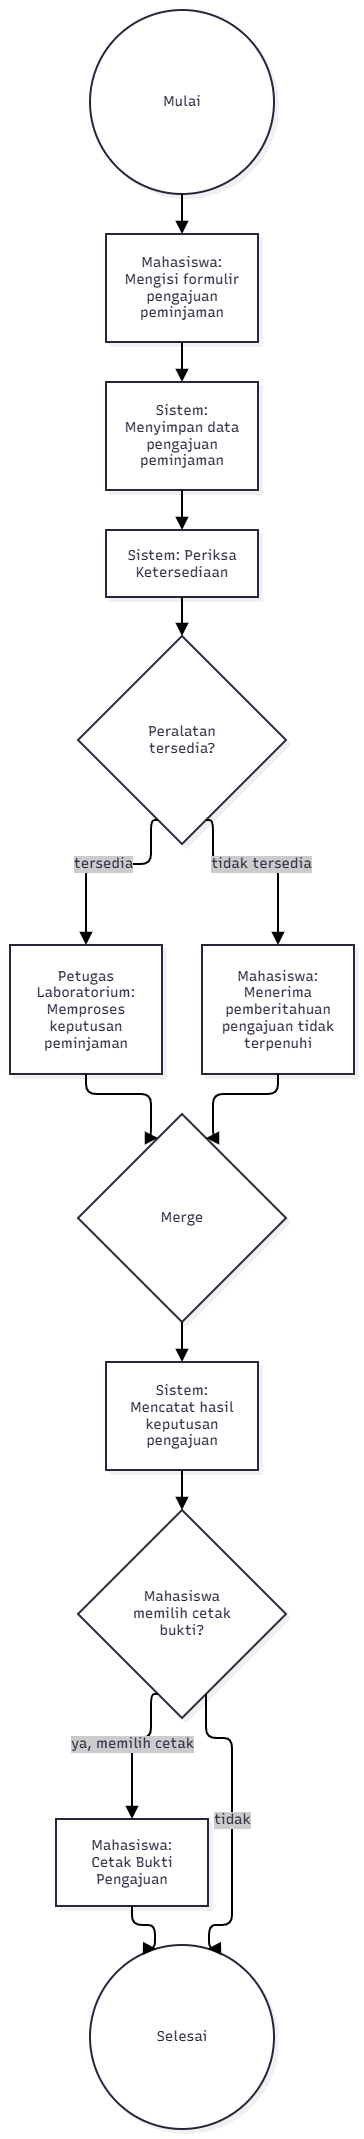

The diagram above was exported from draw.io. Its source (the exported page's mxGraphModel, read from the mxfile embedded in the PNG):
<mxGraphModel dx="2130" dy="1170" grid="1" gridSize="10" guides="1" tooltips="1" connect="1" arrows="1" fold="1" page="1" pageScale="1" pageWidth="850" pageHeight="1100" math="0" shadow="0">
  <root>
    <mxCell id="0" />
    <mxCell id="1" parent="0" />
    <UserObject label="" mermaidData="{&#10;  &quot;data&quot;: &quot;flowchart TD\n    A((Mulai)) --&gt; B[\&quot;Mahasiswa: Mengisi formulir pengajuan peminjaman\&quot;]\n    B --&gt; C[\&quot;Sistem: Menyimpan data pengajuan peminjaman\&quot;]\n    C --&gt; D[\&quot;Sistem: Periksa Ketersediaan\&quot;]\n    D --&gt; E{\&quot;Peralatan tersedia?\&quot;}\n\n    E --&gt;|tersedia| F[\&quot;Petugas Laboratorium: Memproses keputusan peminjaman\&quot;]\n    E --&gt;|tidak tersedia| G[\&quot;Mahasiswa: Menerima pemberitahuan pengajuan tidak terpenuhi\&quot;]\n\n    F --&gt; H{\&quot;Merge\&quot;}\n    G --&gt; H\n\n    H --&gt; I[\&quot;Sistem: Mencatat hasil keputusan pengajuan\&quot;]\n    I --&gt; J{\&quot;Mahasiswa memilih cetak bukti?\&quot;}\n\n    J --&gt;|ya, memilih cetak| K[\&quot;Mahasiswa: Cetak Bukti Pengajuan\&quot;]\n    J --&gt;|tidak| L((Selesai))\n    K --&gt; L&quot;,&#10;  &quot;config&quot;: null,&#10;  &quot;version&quot;: &quot;12&quot;&#10;}" id="ZosyBxriQbDMvFBLIH6r-1">
      <mxCell connectable="0" parent="1" style="group;transparentBounds=1;editIcon=1;lockedGroup=0;groupPadding=10;" vertex="1">
        <mxGeometry as="geometry" />
      </mxCell>
    </UserObject>
    <UserObject label="Mulai" mermaidId="n:A" mermaidBaseStyle="ellipse;html=1;aspect=fixed;strokeWidth=2;whiteSpace=wrap;fillColor=#ffffff;strokeColor=#28253D;fontColor=#28253D;fontFamily=Recursive;fontSize=14;shadow=1;shadowColor=#000000;shadowOffsetX=4;shadowOffsetY=4;shadowBlur=0;shadowOpacity=6;" mermaidBaseValue="Mulai" id="ZosyBxriQbDMvFBLIH6r-2">
      <mxCell parent="ZosyBxriQbDMvFBLIH6r-1" style="ellipse;html=1;aspect=fixed;strokeWidth=2;whiteSpace=wrap;fillColor=#ffffff;strokeColor=#28253D;fontColor=#28253D;fontFamily=Recursive;fontSize=14;shadow=1;shadowColor=#000000;shadowOffsetX=4;shadowOffsetY=4;shadowBlur=0;shadowOpacity=6;fontSource=https%3A%2F%2Ffonts.googleapis.com%2Fcss%3Ffamily%3DRecursive;" vertex="1">
        <mxGeometry height="184" width="184" x="333" y="120" as="geometry" />
      </mxCell>
    </UserObject>
    <UserObject label="Mahasiswa: Mengisi formulir pengajuan peminjaman" mermaidId="n:B" mermaidBaseStyle="html=1;whiteSpace=wrap;strokeWidth=2;fillColor=#ffffff;strokeColor=#28253D;fontColor=#28253D;fontFamily=Recursive;fontSize=14;shadow=1;shadowColor=#000000;shadowOffsetX=4;shadowOffsetY=4;shadowBlur=0;shadowOpacity=6;" mermaidBaseValue="Mahasiswa: Mengisi formulir pengajuan peminjaman" id="ZosyBxriQbDMvFBLIH6r-3">
      <mxCell parent="ZosyBxriQbDMvFBLIH6r-1" style="html=1;whiteSpace=wrap;strokeWidth=2;fillColor=#ffffff;strokeColor=#28253D;fontColor=#28253D;fontFamily=Recursive;fontSize=14;shadow=1;shadowColor=#000000;shadowOffsetX=4;shadowOffsetY=4;shadowBlur=0;shadowOpacity=6;labelWidth=120;fontSource=https%3A%2F%2Ffonts.googleapis.com%2Fcss%3Ffamily%3DRecursive;" vertex="1">
        <mxGeometry height="108" width="152" x="349" y="344" as="geometry" />
      </mxCell>
    </UserObject>
    <UserObject label="Sistem: Menyimpan data pengajuan peminjaman" mermaidId="n:C" mermaidBaseStyle="html=1;whiteSpace=wrap;strokeWidth=2;fillColor=#ffffff;strokeColor=#28253D;fontColor=#28253D;fontFamily=Recursive;fontSize=14;shadow=1;shadowColor=#000000;shadowOffsetX=4;shadowOffsetY=4;shadowBlur=0;shadowOpacity=6;" mermaidBaseValue="Sistem: Menyimpan data pengajuan peminjaman" id="ZosyBxriQbDMvFBLIH6r-4">
      <mxCell parent="ZosyBxriQbDMvFBLIH6r-1" style="html=1;whiteSpace=wrap;strokeWidth=2;fillColor=#ffffff;strokeColor=#28253D;fontColor=#28253D;fontFamily=Recursive;fontSize=14;shadow=1;shadowColor=#000000;shadowOffsetX=4;shadowOffsetY=4;shadowBlur=0;shadowOpacity=6;labelWidth=120;fontSource=https%3A%2F%2Ffonts.googleapis.com%2Fcss%3Ffamily%3DRecursive;" vertex="1">
        <mxGeometry height="108" width="152" x="349" y="492" as="geometry" />
      </mxCell>
    </UserObject>
    <UserObject label="Sistem: Periksa Ketersediaan" mermaidId="n:D" mermaidBaseStyle="html=1;whiteSpace=wrap;strokeWidth=2;fillColor=#ffffff;strokeColor=#28253D;fontColor=#28253D;fontFamily=Recursive;fontSize=14;shadow=1;shadowColor=#000000;shadowOffsetX=4;shadowOffsetY=4;shadowBlur=0;shadowOpacity=6;" mermaidBaseValue="Sistem: Periksa Ketersediaan" id="ZosyBxriQbDMvFBLIH6r-5">
      <mxCell parent="ZosyBxriQbDMvFBLIH6r-1" style="html=1;whiteSpace=wrap;strokeWidth=2;fillColor=#ffffff;strokeColor=#28253D;fontColor=#28253D;fontFamily=Recursive;fontSize=14;shadow=1;shadowColor=#000000;shadowOffsetX=4;shadowOffsetY=4;shadowBlur=0;shadowOpacity=6;labelWidth=120;fontSource=https%3A%2F%2Ffonts.googleapis.com%2Fcss%3Ffamily%3DRecursive;" vertex="1">
        <mxGeometry height="67" width="152" x="349" y="640" as="geometry" />
      </mxCell>
    </UserObject>
    <UserObject label="Peralatan tersedia?" mermaidId="n:E" mermaidBaseStyle="rhombus;html=1;strokeWidth=2;whiteSpace=wrap;fillColor=#ffffff;strokeColor=#28253D;fontColor=#28253D;fontFamily=Recursive;fontSize=14;shadow=1;shadowColor=#000000;shadowOffsetX=4;shadowOffsetY=4;shadowBlur=0;shadowOpacity=6;" mermaidBaseValue="Peralatan tersedia?" id="ZosyBxriQbDMvFBLIH6r-6">
      <mxCell parent="ZosyBxriQbDMvFBLIH6r-1" style="rhombus;html=1;strokeWidth=2;whiteSpace=wrap;fillColor=#ffffff;strokeColor=#28253D;fontColor=#28253D;fontFamily=Recursive;fontSize=14;shadow=1;shadowColor=#000000;shadowOffsetX=4;shadowOffsetY=4;shadowBlur=0;shadowOpacity=6;labelWidth=120;fontSource=https%3A%2F%2Ffonts.googleapis.com%2Fcss%3Ffamily%3DRecursive;" vertex="1">
        <mxGeometry height="208" width="208" x="321" y="746" as="geometry" />
      </mxCell>
    </UserObject>
    <UserObject label="Petugas Laboratorium: Memproses keputusan peminjaman" mermaidId="n:F" mermaidBaseStyle="html=1;whiteSpace=wrap;strokeWidth=2;fillColor=#ffffff;strokeColor=#28253D;fontColor=#28253D;fontFamily=Recursive;fontSize=14;shadow=1;shadowColor=#000000;shadowOffsetX=4;shadowOffsetY=4;shadowBlur=0;shadowOpacity=6;" mermaidBaseValue="Petugas Laboratorium: Memproses keputusan peminjaman" id="ZosyBxriQbDMvFBLIH6r-7">
      <mxCell parent="ZosyBxriQbDMvFBLIH6r-1" style="html=1;whiteSpace=wrap;strokeWidth=2;fillColor=#ffffff;strokeColor=#28253D;fontColor=#28253D;fontFamily=Recursive;fontSize=14;shadow=1;shadowColor=#000000;shadowOffsetX=4;shadowOffsetY=4;shadowBlur=0;shadowOpacity=6;labelWidth=120;fontSource=https%3A%2F%2Ffonts.googleapis.com%2Fcss%3Ffamily%3DRecursive;" vertex="1">
        <mxGeometry height="129" width="152" x="253" y="1055" as="geometry" />
      </mxCell>
    </UserObject>
    <UserObject label="Mahasiswa: Menerima pemberitahuan pengajuan tidak terpenuhi" mermaidId="n:G" mermaidBaseStyle="html=1;whiteSpace=wrap;strokeWidth=2;fillColor=#ffffff;strokeColor=#28253D;fontColor=#28253D;fontFamily=Recursive;fontSize=14;shadow=1;shadowColor=#000000;shadowOffsetX=4;shadowOffsetY=4;shadowBlur=0;shadowOpacity=6;" mermaidBaseValue="Mahasiswa: Menerima pemberitahuan pengajuan tidak terpenuhi" id="ZosyBxriQbDMvFBLIH6r-8">
      <mxCell parent="ZosyBxriQbDMvFBLIH6r-1" style="html=1;whiteSpace=wrap;strokeWidth=2;fillColor=#ffffff;strokeColor=#28253D;fontColor=#28253D;fontFamily=Recursive;fontSize=14;shadow=1;shadowColor=#000000;shadowOffsetX=4;shadowOffsetY=4;shadowBlur=0;shadowOpacity=6;labelWidth=120;fontSource=https%3A%2F%2Ffonts.googleapis.com%2Fcss%3Ffamily%3DRecursive;" vertex="1">
        <mxGeometry height="129" width="152" x="445" y="1055" as="geometry" />
      </mxCell>
    </UserObject>
    <UserObject label="Merge" mermaidId="n:H" mermaidBaseStyle="rhombus;html=1;strokeWidth=2;whiteSpace=wrap;fillColor=#ffffff;strokeColor=#28253D;fontColor=#28253D;fontFamily=Recursive;fontSize=14;shadow=1;shadowColor=#000000;shadowOffsetX=4;shadowOffsetY=4;shadowBlur=0;shadowOpacity=6;" mermaidBaseValue="Merge" id="ZosyBxriQbDMvFBLIH6r-9">
      <mxCell parent="ZosyBxriQbDMvFBLIH6r-1" style="rhombus;html=1;strokeWidth=2;whiteSpace=wrap;fillColor=#ffffff;strokeColor=#28253D;fontColor=#28253D;fontFamily=Recursive;fontSize=14;shadow=1;shadowColor=#000000;shadowOffsetX=4;shadowOffsetY=4;shadowBlur=0;shadowOpacity=6;fontSource=https%3A%2F%2Ffonts.googleapis.com%2Fcss%3Ffamily%3DRecursive;" vertex="1">
        <mxGeometry height="208" width="208" x="321" y="1224" as="geometry" />
      </mxCell>
    </UserObject>
    <UserObject label="Sistem: Mencatat hasil keputusan pengajuan" mermaidId="n:I" mermaidBaseStyle="html=1;whiteSpace=wrap;strokeWidth=2;fillColor=#ffffff;strokeColor=#28253D;fontColor=#28253D;fontFamily=Recursive;fontSize=14;shadow=1;shadowColor=#000000;shadowOffsetX=4;shadowOffsetY=4;shadowBlur=0;shadowOpacity=6;" mermaidBaseValue="Sistem: Mencatat hasil keputusan pengajuan" id="ZosyBxriQbDMvFBLIH6r-10">
      <mxCell parent="ZosyBxriQbDMvFBLIH6r-1" style="html=1;whiteSpace=wrap;strokeWidth=2;fillColor=#ffffff;strokeColor=#28253D;fontColor=#28253D;fontFamily=Recursive;fontSize=14;shadow=1;shadowColor=#000000;shadowOffsetX=4;shadowOffsetY=4;shadowBlur=0;shadowOpacity=6;labelWidth=120;fontSource=https%3A%2F%2Ffonts.googleapis.com%2Fcss%3Ffamily%3DRecursive;" vertex="1">
        <mxGeometry height="108" width="152" x="349" y="1472" as="geometry" />
      </mxCell>
    </UserObject>
    <UserObject label="Mahasiswa memilih cetak bukti?" mermaidId="n:J" mermaidBaseStyle="rhombus;html=1;strokeWidth=2;whiteSpace=wrap;fillColor=#ffffff;strokeColor=#28253D;fontColor=#28253D;fontFamily=Recursive;fontSize=14;shadow=1;shadowColor=#000000;shadowOffsetX=4;shadowOffsetY=4;shadowBlur=0;shadowOpacity=6;" mermaidBaseValue="Mahasiswa memilih cetak bukti?" id="ZosyBxriQbDMvFBLIH6r-11">
      <mxCell parent="ZosyBxriQbDMvFBLIH6r-1" style="rhombus;html=1;strokeWidth=2;whiteSpace=wrap;fillColor=#ffffff;strokeColor=#28253D;fontColor=#28253D;fontFamily=Recursive;fontSize=14;shadow=1;shadowColor=#000000;shadowOffsetX=4;shadowOffsetY=4;shadowBlur=0;shadowOpacity=6;labelWidth=120;fontSource=https%3A%2F%2Ffonts.googleapis.com%2Fcss%3Ffamily%3DRecursive;" vertex="1">
        <mxGeometry height="208" width="208" x="321" y="1620" as="geometry" />
      </mxCell>
    </UserObject>
    <UserObject label="Mahasiswa: Cetak Bukti Pengajuan" mermaidId="n:K" mermaidBaseStyle="html=1;whiteSpace=wrap;strokeWidth=2;fillColor=#ffffff;strokeColor=#28253D;fontColor=#28253D;fontFamily=Recursive;fontSize=14;shadow=1;shadowColor=#000000;shadowOffsetX=4;shadowOffsetY=4;shadowBlur=0;shadowOpacity=6;" mermaidBaseValue="Mahasiswa: Cetak Bukti Pengajuan" id="ZosyBxriQbDMvFBLIH6r-12">
      <mxCell parent="ZosyBxriQbDMvFBLIH6r-1" style="html=1;whiteSpace=wrap;strokeWidth=2;fillColor=#ffffff;strokeColor=#28253D;fontColor=#28253D;fontFamily=Recursive;fontSize=14;shadow=1;shadowColor=#000000;shadowOffsetX=4;shadowOffsetY=4;shadowBlur=0;shadowOpacity=6;labelWidth=120;fontSource=https%3A%2F%2Ffonts.googleapis.com%2Fcss%3Ffamily%3DRecursive;" vertex="1">
        <mxGeometry height="87" width="152" x="299" y="1929" as="geometry" />
      </mxCell>
    </UserObject>
    <UserObject label="Selesai" mermaidId="n:L" mermaidBaseStyle="ellipse;html=1;aspect=fixed;strokeWidth=2;whiteSpace=wrap;fillColor=#ffffff;strokeColor=#28253D;fontColor=#28253D;fontFamily=Recursive;fontSize=14;shadow=1;shadowColor=#000000;shadowOffsetX=4;shadowOffsetY=4;shadowBlur=0;shadowOpacity=6;" mermaidBaseValue="Selesai" id="ZosyBxriQbDMvFBLIH6r-13">
      <mxCell parent="ZosyBxriQbDMvFBLIH6r-1" style="ellipse;html=1;aspect=fixed;strokeWidth=2;whiteSpace=wrap;fillColor=#ffffff;strokeColor=#28253D;fontColor=#28253D;fontFamily=Recursive;fontSize=14;shadow=1;shadowColor=#000000;shadowOffsetX=4;shadowOffsetY=4;shadowBlur=0;shadowOpacity=6;fontSource=https%3A%2F%2Ffonts.googleapis.com%2Fcss%3Ffamily%3DRecursive;" vertex="1">
        <mxGeometry height="184" width="184" x="333" y="2055" as="geometry" />
      </mxCell>
    </UserObject>
    <UserObject label="" mermaidId="e:A-&gt;B#0" mermaidBaseStyle="edgeStyle=orthogonalEdgeStyle;rounded=1;curved=0;startArrow=none;endArrow=block;endSize=8;jumpStyle=arc;jumpSize=12;strokeColor=#000000;exitX=0.5;exitY=1;entryX=0.5;entryY=0;strokeWidth=2;targetPerimeterSpacing=4;" mermaidBaseValue="" id="ZosyBxriQbDMvFBLIH6r-14">
      <mxCell edge="1" parent="ZosyBxriQbDMvFBLIH6r-1" source="ZosyBxriQbDMvFBLIH6r-2" style="edgeStyle=orthogonalEdgeStyle;rounded=1;curved=0;startArrow=none;endArrow=block;endSize=8;jumpStyle=arc;jumpSize=12;strokeColor=#000000;exitX=0.5;exitY=1;entryX=0.5;entryY=0;strokeWidth=2;targetPerimeterSpacing=4;" target="ZosyBxriQbDMvFBLIH6r-3">
        <mxGeometry relative="1" as="geometry">
          <Array as="points" />
        </mxGeometry>
      </mxCell>
    </UserObject>
    <UserObject label="" mermaidId="e:B-&gt;C#0" mermaidBaseStyle="edgeStyle=orthogonalEdgeStyle;rounded=1;curved=0;startArrow=none;endArrow=block;endSize=8;jumpStyle=arc;jumpSize=12;strokeColor=#000000;exitX=0.5;exitY=1;entryX=0.5;entryY=0;strokeWidth=2;targetPerimeterSpacing=4;" mermaidBaseValue="" id="ZosyBxriQbDMvFBLIH6r-15">
      <mxCell edge="1" parent="ZosyBxriQbDMvFBLIH6r-1" source="ZosyBxriQbDMvFBLIH6r-3" style="edgeStyle=orthogonalEdgeStyle;rounded=1;curved=0;startArrow=none;endArrow=block;endSize=8;jumpStyle=arc;jumpSize=12;strokeColor=#000000;exitX=0.5;exitY=1;entryX=0.5;entryY=0;strokeWidth=2;targetPerimeterSpacing=4;" target="ZosyBxriQbDMvFBLIH6r-4">
        <mxGeometry relative="1" as="geometry">
          <Array as="points" />
        </mxGeometry>
      </mxCell>
    </UserObject>
    <UserObject label="" mermaidId="e:C-&gt;D#0" mermaidBaseStyle="edgeStyle=orthogonalEdgeStyle;rounded=1;curved=0;startArrow=none;endArrow=block;endSize=8;jumpStyle=arc;jumpSize=12;strokeColor=#000000;exitX=0.5;exitY=1;entryX=0.5;entryY=0;strokeWidth=2;targetPerimeterSpacing=4;" mermaidBaseValue="" id="ZosyBxriQbDMvFBLIH6r-16">
      <mxCell edge="1" parent="ZosyBxriQbDMvFBLIH6r-1" source="ZosyBxriQbDMvFBLIH6r-4" style="edgeStyle=orthogonalEdgeStyle;rounded=1;curved=0;startArrow=none;endArrow=block;endSize=8;jumpStyle=arc;jumpSize=12;strokeColor=#000000;exitX=0.5;exitY=1;entryX=0.5;entryY=0;strokeWidth=2;targetPerimeterSpacing=4;" target="ZosyBxriQbDMvFBLIH6r-5">
        <mxGeometry relative="1" as="geometry">
          <Array as="points" />
        </mxGeometry>
      </mxCell>
    </UserObject>
    <UserObject label="" mermaidId="e:D-&gt;E#0" mermaidBaseStyle="edgeStyle=orthogonalEdgeStyle;rounded=1;curved=0;startArrow=none;endArrow=block;endSize=8;jumpStyle=arc;jumpSize=12;strokeColor=#000000;exitX=0.5;exitY=0.99;entryX=0.5;entryY=0;strokeWidth=2;targetPerimeterSpacing=4;" mermaidBaseValue="" id="ZosyBxriQbDMvFBLIH6r-17">
      <mxCell edge="1" parent="ZosyBxriQbDMvFBLIH6r-1" source="ZosyBxriQbDMvFBLIH6r-5" style="edgeStyle=orthogonalEdgeStyle;rounded=1;curved=0;startArrow=none;endArrow=block;endSize=8;jumpStyle=arc;jumpSize=12;strokeColor=#000000;exitX=0.5;exitY=0.99;entryX=0.5;entryY=0;strokeWidth=2;targetPerimeterSpacing=4;" target="ZosyBxriQbDMvFBLIH6r-6">
        <mxGeometry relative="1" as="geometry">
          <Array as="points" />
        </mxGeometry>
      </mxCell>
    </UserObject>
    <UserObject label="tersedia" mermaidId="e:E-&gt;F#0" mermaidBaseStyle="edgeStyle=orthogonalEdgeStyle;rounded=1;curved=0;startArrow=none;endArrow=block;endSize=8;jumpStyle=arc;jumpSize=12;strokeColor=#000000;html=1;fontSize=16;labelBackgroundColor=#cccccc;fontFamily=Recursive;fontColor=#28253D;exitX=0.35;exitY=1;entryX=0.5;entryY=0;strokeWidth=2;targetPerimeterSpacing=4;" mermaidBaseValue="tersedia" id="ZosyBxriQbDMvFBLIH6r-18">
      <mxCell edge="1" parent="ZosyBxriQbDMvFBLIH6r-1" source="ZosyBxriQbDMvFBLIH6r-6" style="edgeStyle=orthogonalEdgeStyle;rounded=1;curved=0;startArrow=none;endArrow=block;endSize=8;jumpStyle=arc;jumpSize=12;strokeColor=#000000;html=1;fontSize=14;labelBackgroundColor=#cccccc;fontFamily=Recursive;fontColor=#28253D;exitX=0.35;exitY=1;entryX=0.5;entryY=0;strokeWidth=2;targetPerimeterSpacing=4;fontSource=https%3A%2F%2Ffonts.googleapis.com%2Fcss%3Ffamily%3DRecursive;" target="ZosyBxriQbDMvFBLIH6r-7">
        <mxGeometry relative="1" as="geometry">
          <Array as="points">
            <mxPoint x="394" y="974" />
            <mxPoint x="329" y="974" />
          </Array>
        </mxGeometry>
      </mxCell>
    </UserObject>
    <UserObject label="tidak tersedia" mermaidId="e:E-&gt;G#0" mermaidBaseStyle="edgeStyle=orthogonalEdgeStyle;rounded=1;curved=0;startArrow=none;endArrow=block;endSize=8;jumpStyle=arc;jumpSize=12;strokeColor=#000000;html=1;fontSize=16;labelBackgroundColor=#cccccc;fontFamily=Recursive;fontColor=#28253D;exitX=0.65;exitY=1;entryX=0.5;entryY=0;strokeWidth=2;targetPerimeterSpacing=4;" mermaidBaseValue="tidak tersedia" id="ZosyBxriQbDMvFBLIH6r-19">
      <mxCell edge="1" parent="ZosyBxriQbDMvFBLIH6r-1" source="ZosyBxriQbDMvFBLIH6r-6" style="edgeStyle=orthogonalEdgeStyle;rounded=1;curved=0;startArrow=none;endArrow=block;endSize=8;jumpStyle=arc;jumpSize=12;strokeColor=#000000;html=1;fontSize=14;labelBackgroundColor=#cccccc;fontFamily=Recursive;fontColor=#28253D;exitX=0.65;exitY=1;entryX=0.5;entryY=0;strokeWidth=2;targetPerimeterSpacing=4;fontSource=https%3A%2F%2Ffonts.googleapis.com%2Fcss%3Ffamily%3DRecursive;" target="ZosyBxriQbDMvFBLIH6r-8">
        <mxGeometry relative="1" as="geometry">
          <Array as="points">
            <mxPoint x="456" y="974" />
            <mxPoint x="521" y="974" />
          </Array>
        </mxGeometry>
      </mxCell>
    </UserObject>
    <UserObject label="" mermaidId="e:F-&gt;H#0" mermaidBaseStyle="edgeStyle=orthogonalEdgeStyle;rounded=1;curved=0;startArrow=none;endArrow=block;endSize=8;jumpStyle=arc;jumpSize=12;strokeColor=#000000;exitX=0.5;exitY=1;entryX=0.35;entryY=0;strokeWidth=2;targetPerimeterSpacing=4;" mermaidBaseValue="" id="ZosyBxriQbDMvFBLIH6r-20">
      <mxCell edge="1" parent="ZosyBxriQbDMvFBLIH6r-1" source="ZosyBxriQbDMvFBLIH6r-7" style="edgeStyle=orthogonalEdgeStyle;rounded=1;curved=0;startArrow=none;endArrow=block;endSize=8;jumpStyle=arc;jumpSize=12;strokeColor=#000000;exitX=0.5;exitY=1;entryX=0.35;entryY=0;strokeWidth=2;targetPerimeterSpacing=4;" target="ZosyBxriQbDMvFBLIH6r-9">
        <mxGeometry relative="1" as="geometry">
          <Array as="points">
            <mxPoint x="329" y="1204" />
            <mxPoint x="394" y="1204" />
          </Array>
        </mxGeometry>
      </mxCell>
    </UserObject>
    <UserObject label="" mermaidId="e:G-&gt;H#0" mermaidBaseStyle="edgeStyle=orthogonalEdgeStyle;rounded=1;curved=0;startArrow=none;endArrow=block;endSize=8;jumpStyle=arc;jumpSize=12;strokeColor=#000000;exitX=0.5;exitY=1;entryX=0.65;entryY=0;strokeWidth=2;targetPerimeterSpacing=4;" mermaidBaseValue="" id="ZosyBxriQbDMvFBLIH6r-21">
      <mxCell edge="1" parent="ZosyBxriQbDMvFBLIH6r-1" source="ZosyBxriQbDMvFBLIH6r-8" style="edgeStyle=orthogonalEdgeStyle;rounded=1;curved=0;startArrow=none;endArrow=block;endSize=8;jumpStyle=arc;jumpSize=12;strokeColor=#000000;exitX=0.5;exitY=1;entryX=0.65;entryY=0;strokeWidth=2;targetPerimeterSpacing=4;" target="ZosyBxriQbDMvFBLIH6r-9">
        <mxGeometry relative="1" as="geometry">
          <Array as="points">
            <mxPoint x="521" y="1204" />
            <mxPoint x="456" y="1204" />
          </Array>
        </mxGeometry>
      </mxCell>
    </UserObject>
    <UserObject label="" mermaidId="e:H-&gt;I#0" mermaidBaseStyle="edgeStyle=orthogonalEdgeStyle;rounded=1;curved=0;startArrow=none;endArrow=block;endSize=8;jumpStyle=arc;jumpSize=12;strokeColor=#000000;exitX=0.5;exitY=1;entryX=0.5;entryY=0;strokeWidth=2;targetPerimeterSpacing=4;" mermaidBaseValue="" id="ZosyBxriQbDMvFBLIH6r-22">
      <mxCell edge="1" parent="ZosyBxriQbDMvFBLIH6r-1" source="ZosyBxriQbDMvFBLIH6r-9" style="edgeStyle=orthogonalEdgeStyle;rounded=1;curved=0;startArrow=none;endArrow=block;endSize=8;jumpStyle=arc;jumpSize=12;strokeColor=#000000;exitX=0.5;exitY=1;entryX=0.5;entryY=0;strokeWidth=2;targetPerimeterSpacing=4;" target="ZosyBxriQbDMvFBLIH6r-10">
        <mxGeometry relative="1" as="geometry">
          <Array as="points" />
        </mxGeometry>
      </mxCell>
    </UserObject>
    <UserObject label="" mermaidId="e:I-&gt;J#0" mermaidBaseStyle="edgeStyle=orthogonalEdgeStyle;rounded=1;curved=0;startArrow=none;endArrow=block;endSize=8;jumpStyle=arc;jumpSize=12;strokeColor=#000000;exitX=0.5;exitY=1;entryX=0.5;entryY=0;strokeWidth=2;targetPerimeterSpacing=4;" mermaidBaseValue="" id="ZosyBxriQbDMvFBLIH6r-23">
      <mxCell edge="1" parent="ZosyBxriQbDMvFBLIH6r-1" source="ZosyBxriQbDMvFBLIH6r-10" style="edgeStyle=orthogonalEdgeStyle;rounded=1;curved=0;startArrow=none;endArrow=block;endSize=8;jumpStyle=arc;jumpSize=12;strokeColor=#000000;exitX=0.5;exitY=1;entryX=0.5;entryY=0;strokeWidth=2;targetPerimeterSpacing=4;" target="ZosyBxriQbDMvFBLIH6r-11">
        <mxGeometry relative="1" as="geometry">
          <Array as="points" />
        </mxGeometry>
      </mxCell>
    </UserObject>
    <UserObject label="ya, memilih cetak" mermaidId="e:J-&gt;K#0" mermaidBaseStyle="edgeStyle=orthogonalEdgeStyle;rounded=1;curved=0;startArrow=none;endArrow=block;endSize=8;jumpStyle=arc;jumpSize=12;strokeColor=#000000;html=1;fontSize=16;labelBackgroundColor=#cccccc;fontFamily=Recursive;fontColor=#28253D;exitX=0.35;exitY=1;entryX=0.5;entryY=0;strokeWidth=2;targetPerimeterSpacing=4;" mermaidBaseValue="ya, memilih cetak" id="ZosyBxriQbDMvFBLIH6r-24">
      <mxCell edge="1" parent="ZosyBxriQbDMvFBLIH6r-1" source="ZosyBxriQbDMvFBLIH6r-11" style="edgeStyle=orthogonalEdgeStyle;rounded=1;curved=0;startArrow=none;endArrow=block;endSize=8;jumpStyle=arc;jumpSize=12;strokeColor=#000000;html=1;fontSize=14;labelBackgroundColor=#cccccc;fontFamily=Recursive;fontColor=#28253D;exitX=0.35;exitY=1;entryX=0.5;entryY=0;strokeWidth=2;targetPerimeterSpacing=4;fontSource=https%3A%2F%2Ffonts.googleapis.com%2Fcss%3Ffamily%3DRecursive;" target="ZosyBxriQbDMvFBLIH6r-12">
        <mxGeometry relative="1" as="geometry">
          <Array as="points">
            <mxPoint x="394" y="1848" />
            <mxPoint x="375" y="1848" />
          </Array>
        </mxGeometry>
      </mxCell>
    </UserObject>
    <UserObject label="tidak" mermaidId="e:J-&gt;L#0" mermaidBaseStyle="edgeStyle=orthogonalEdgeStyle;rounded=1;curved=0;startArrow=none;endArrow=block;endSize=8;jumpStyle=arc;jumpSize=12;strokeColor=#000000;html=1;fontSize=16;labelBackgroundColor=#cccccc;fontFamily=Recursive;fontColor=#28253D;exitX=0.65;exitY=1;entryX=0.65;entryY=0;strokeWidth=2;targetPerimeterSpacing=4;" mermaidBaseValue="tidak" id="ZosyBxriQbDMvFBLIH6r-25">
      <mxCell edge="1" parent="ZosyBxriQbDMvFBLIH6r-1" source="ZosyBxriQbDMvFBLIH6r-11" style="edgeStyle=orthogonalEdgeStyle;rounded=1;curved=0;startArrow=none;endArrow=block;endSize=8;jumpStyle=arc;jumpSize=12;strokeColor=#000000;html=1;fontSize=14;labelBackgroundColor=#cccccc;fontFamily=Recursive;fontColor=#28253D;exitX=0.65;exitY=1;entryX=0.65;entryY=0;strokeWidth=2;targetPerimeterSpacing=4;fontSource=https%3A%2F%2Ffonts.googleapis.com%2Fcss%3Ffamily%3DRecursive;" target="ZosyBxriQbDMvFBLIH6r-13">
        <mxGeometry relative="1" as="geometry">
          <Array as="points">
            <mxPoint x="456" y="1848" />
            <mxPoint x="475" y="1848" />
            <mxPoint x="475" y="1972" />
            <mxPoint x="475" y="2035" />
            <mxPoint x="452" y="2035" />
          </Array>
        </mxGeometry>
      </mxCell>
    </UserObject>
    <UserObject label="" mermaidId="e:K-&gt;L#0" mermaidBaseStyle="edgeStyle=orthogonalEdgeStyle;rounded=1;curved=0;startArrow=none;endArrow=block;endSize=8;jumpStyle=arc;jumpSize=12;strokeColor=#000000;exitX=0.5;exitY=0.99;entryX=0.35;entryY=0;strokeWidth=2;targetPerimeterSpacing=4;" mermaidBaseValue="" id="ZosyBxriQbDMvFBLIH6r-26">
      <mxCell edge="1" parent="ZosyBxriQbDMvFBLIH6r-1" source="ZosyBxriQbDMvFBLIH6r-12" style="edgeStyle=orthogonalEdgeStyle;rounded=1;curved=0;startArrow=none;endArrow=block;endSize=8;jumpStyle=arc;jumpSize=12;strokeColor=#000000;exitX=0.5;exitY=0.99;entryX=0.35;entryY=0;strokeWidth=2;targetPerimeterSpacing=4;" target="ZosyBxriQbDMvFBLIH6r-13">
        <mxGeometry relative="1" as="geometry">
          <Array as="points">
            <mxPoint x="375" y="2035" />
            <mxPoint x="398" y="2035" />
          </Array>
        </mxGeometry>
      </mxCell>
    </UserObject>
  </root>
</mxGraphModel>